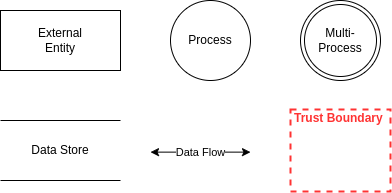

The diagram above was exported from draw.io. Its source (the exported page's mxGraphModel, read from the mxfile embedded in the PNG):
<mxGraphModel dx="1055" dy="1130" grid="1" gridSize="10" guides="1" tooltips="1" connect="1" arrows="1" fold="1" page="1" pageScale="1" pageWidth="850" pageHeight="1100" math="0" shadow="0">
  <root>
    <mxCell id="0" />
    <mxCell id="1" parent="0" />
    <mxCell id="2" value="External&lt;br&gt;Entity" style="rounded=0;whiteSpace=wrap;html=1;" vertex="1" parent="1">
      <mxGeometry x="750" y="290" width="120" height="60" as="geometry" />
    </mxCell>
    <mxCell id="3" value="Multi-Process" style="ellipse;shape=doubleEllipse;whiteSpace=wrap;html=1;aspect=fixed;" vertex="1" parent="1">
      <mxGeometry x="1050" y="280" width="80" height="80" as="geometry" />
    </mxCell>
    <mxCell id="4" value="Process" style="ellipse;whiteSpace=wrap;html=1;aspect=fixed;" vertex="1" parent="1">
      <mxGeometry x="920" y="280" width="80" height="80" as="geometry" />
    </mxCell>
    <mxCell id="5" value="&lt;font color=&quot;#000000&quot;&gt;Data Flow&lt;/font&gt;" style="endArrow=classic;startArrow=classic;html=1;fontColor=#FF3333;rounded=0;" edge="1" parent="1">
      <mxGeometry width="50" height="50" relative="1" as="geometry">
        <mxPoint x="900" y="431.63" as="sourcePoint" />
        <mxPoint x="1000" y="431.63" as="targetPoint" />
        <Array as="points" />
      </mxGeometry>
    </mxCell>
    <mxCell id="6" value="Trust Boundary" style="html=1;fontColor=#FF3333;fontStyle=1;align=left;verticalAlign=top;spacing=0;labelBorderColor=none;fillColor=none;dashed=1;strokeWidth=2;strokeColor=#FF3333;spacingLeft=4;spacingTop=-3;" vertex="1" parent="1">
      <mxGeometry x="1040" y="389" width="100" height="82" as="geometry" />
    </mxCell>
    <mxCell id="7" value="Data Store" style="shape=partialRectangle;whiteSpace=wrap;html=1;left=0;right=0;fillColor=none;" vertex="1" parent="1">
      <mxGeometry x="750" y="400" width="120" height="60" as="geometry" />
    </mxCell>
  </root>
</mxGraphModel>